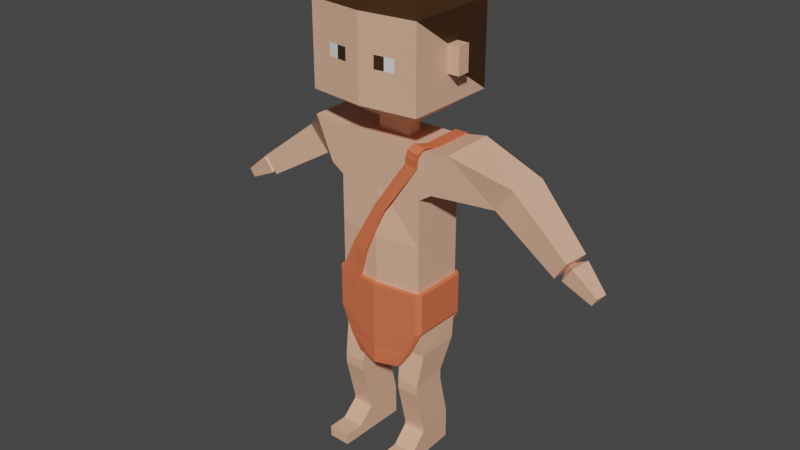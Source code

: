 # Source: ancient_unarmed_backup.blend  (saved by Blender 2.82.7; exported with 4.5.12 LTS)
import bpy
from mathutils import Matrix  # noqa: F401  (used for matrix-valued properties, if any)

bpy.ops.wm.read_factory_settings(use_empty=True)
scene = bpy.context.scene
scene.name = 'Scene'

# ---- materials (node trees are filled in below, after node groups)
mat_skin = bpy.data.materials.new('Skin')
mat_skin.use_transparent_shadow = False
mat_trousers = bpy.data.materials.new('Trousers')
mat_trousers.use_transparent_shadow = False
mat_white = bpy.data.materials.new('White')
mat_white.use_transparent_shadow = False
mat_hair = bpy.data.materials.new('Hair')
mat_hair.use_transparent_shadow = False
mat_shirt = bpy.data.materials.new('Shirt')
mat_shirt.use_transparent_shadow = False
mat_shirt.diffuse_color = (0.3023, 0.3613, 0.3301, 1.0)
mat_leather = bpy.data.materials.new('Leather')
mat_leather.use_transparent_shadow = False

# ---- material node trees
mat_skin.use_nodes = True; mat_skin.node_tree.nodes.clear()
_N = mat_skin.node_tree.nodes; _L = mat_skin.node_tree.links
n0 = _N.new('ShaderNodeOutputMaterial'); n0.name = 'Material Output'; n0.location = (300, 300)
n1 = _N.new('ShaderNodeBsdfPrincipled'); n1.name = 'Principled BSDF'; n1.location = (10, 300)
n1.distribution = 'GGX'
n1.subsurface_method = 'BURLEY'
n1.inputs[0].default_value = (0.8, 0.4468, 0.2968, 1.0)
n1.inputs[3].default_value = 1.45
n1.inputs[27].default_value = (0.0, 0.0, 0.0, 1.0)
n1.inputs[28].default_value = 1.0
_L.new(n1.outputs[0], n0.inputs[0])
n0.is_active_output = True
mat_trousers.use_nodes = True; mat_trousers.node_tree.nodes.clear()
_N = mat_trousers.node_tree.nodes; _L = mat_trousers.node_tree.links
n0 = _N.new('ShaderNodeOutputMaterial'); n0.name = 'Material Output'; n0.location = (300, 300)
n1 = _N.new('ShaderNodeBsdfPrincipled'); n1.name = 'Principled BSDF'; n1.location = (10, 300)
n1.distribution = 'GGX'
n1.subsurface_method = 'BURLEY'
n1.inputs[0].default_value = (0.002191, 0.002928, 0.06372, 1.0)
n1.inputs[3].default_value = 1.45
n1.inputs[27].default_value = (0.0, 0.0, 0.0, 1.0)
n1.inputs[28].default_value = 1.0
_L.new(n1.outputs[0], n0.inputs[0])
n0.is_active_output = True
mat_white.use_nodes = True; mat_white.node_tree.nodes.clear()
_N = mat_white.node_tree.nodes; _L = mat_white.node_tree.links
n0 = _N.new('ShaderNodeOutputMaterial'); n0.name = 'Material Output'; n0.location = (300, 300)
n1 = _N.new('ShaderNodeBsdfPrincipled'); n1.name = 'Principled BSDF'; n1.location = (10, 300)
n1.distribution = 'GGX'
n1.subsurface_method = 'BURLEY'
n1.inputs[3].default_value = 1.45
n1.inputs[27].default_value = (0.0, 0.0, 0.0, 1.0)
n1.inputs[28].default_value = 1.0
_L.new(n1.outputs[0], n0.inputs[0])
n0.is_active_output = True
mat_hair.use_nodes = True; mat_hair.node_tree.nodes.clear()
_N = mat_hair.node_tree.nodes; _L = mat_hair.node_tree.links
n0 = _N.new('ShaderNodeOutputMaterial'); n0.name = 'Material Output'; n0.location = (300, 300)
n1 = _N.new('ShaderNodeBsdfPrincipled'); n1.name = 'Principled BSDF'; n1.location = (10, 300)
n1.distribution = 'GGX'
n1.subsurface_method = 'BURLEY'
n1.inputs[0].default_value = (0.04445, 0.01834, 0.003701, 1.0)
n1.inputs[3].default_value = 1.45
n1.inputs[27].default_value = (0.0, 0.0, 0.0, 1.0)
n1.inputs[28].default_value = 1.0
_L.new(n1.outputs[0], n0.inputs[0])
n0.is_active_output = True
mat_shirt.use_nodes = True; mat_shirt.node_tree.nodes.clear()
_N = mat_shirt.node_tree.nodes; _L = mat_shirt.node_tree.links
n0 = _N.new('ShaderNodeOutputMaterial'); n0.name = 'Material Output'; n0.location = (300, 300)
n1 = _N.new('ShaderNodeBsdfPrincipled'); n1.name = 'Principled BSDF'; n1.location = (10, 300)
n1.distribution = 'GGX'
n1.subsurface_method = 'BURLEY'
n1.inputs[0].default_value = (0.004706, 0.05221, 0.002751, 1.0)
n1.inputs[3].default_value = 1.45
n1.inputs[27].default_value = (0.0, 0.0, 0.0, 1.0)
n1.inputs[28].default_value = 1.0
_L.new(n1.outputs[0], n0.inputs[0])
n0.is_active_output = True
mat_leather.use_nodes = True; mat_leather.node_tree.nodes.clear()
_N = mat_leather.node_tree.nodes; _L = mat_leather.node_tree.links
n0 = _N.new('ShaderNodeOutputMaterial'); n0.name = 'Material Output'; n0.location = (300, 300)
n1 = _N.new('ShaderNodeBsdfPrincipled'); n1.name = 'Principled BSDF'; n1.location = (10, 300)
n1.distribution = 'GGX'
n1.subsurface_method = 'BURLEY'
n1.inputs[0].default_value = (0.8, 0.167, 0.07016, 1.0)
n1.inputs[3].default_value = 1.45
n1.inputs[27].default_value = (0.0, 0.0, 0.0, 1.0)
n1.inputs[28].default_value = 1.0
_L.new(n1.outputs[0], n0.inputs[0])
n0.is_active_output = True

# ---- world
world_world = bpy.data.worlds.new('World'); scene.world = world_world
world_world.use_nodes = True; world_world.node_tree.nodes.clear()
_N = world_world.node_tree.nodes; _L = world_world.node_tree.links
n0 = _N.new('ShaderNodeOutputWorld'); n0.name = 'World Output'; n0.location = (300, 300)
n1 = _N.new('ShaderNodeBackground'); n1.name = 'Background'; n1.location = (10, 300)
n1.inputs[0].default_value = (0.05088, 0.05088, 0.05088, 1.0)
_L.new(n1.outputs[0], n0.inputs[0])
n0.is_active_output = True
world_world.color = (0.05088, 0.05088, 0.05088)
world_world.use_sun_shadow = False
world_world.sun_shadow_jitter_overblur = 0.0

# ---- meshes
me_cube_001 = bpy.data.meshes.new('Cube.001')
me_cube_001.from_pydata([(0.6286, -0.2678, 5.879), (0.6286, 0.2678, 5.879), (1.62, 1.0, 2.482), (1.62, -1.0, 2.482), (1.62, 1.0, 4.2), (1.62, -1.0, 4.2), (0.4492, 1.0, -1.292), (1.683, 0.8362, -1.759), (0.689, 0.8113, -1.759), (0.7303, -0.8362, -1.777), (1.598, 0.3227, -2.926), (0.7769, 0.2995, -2.924), (0.8153, -1.061, -2.937), (1.636, -1.037, -2.939), (1.596, 0.3262, -3.303), (0.7756, 0.303, -3.3), (0.814, -1.057, -3.313), (1.635, -1.034, -3.315), (1.592, 0.7208, -4.931), (0.7709, 0.6976, -4.928), (0.8093, -0.6625, -4.941), (1.63, -0.6393, -4.943), (1.591, 0.7223, -5.092), (0.7704, 0.6991, -5.089), (0.8088, -0.661, -5.102), (1.63, -0.6378, -5.105), (1.588, 0.7308, -6.058), (0.7673, 0.7076, -6.055), (0.8057, -0.6525, -6.068), (1.626, -0.6293, -6.071), (1.646, -1.228, -5.669), (0.8255, -1.251, -5.666), (1.643, -1.219, -6.076), (0.8224, -1.243, -6.074), (1.665, -1.953, -5.675), (0.8445, -1.976, -5.672), (1.662, -1.944, -6.082), (0.8415, -1.968, -6.08), (2.739, 0.9876, 6.084), (2.096, 1.012, 4.533), (2.09, -0.9876, 4.504), (2.733, -1.012, 6.055), (4.48, 1.659, 4.867), (4.301, 0.293, 4.88), (3.793, 1.74, 3.941), (3.613, 0.3747, 3.954), (6.601, 1.032, 3.161), (6.486, 0.09333, 3.151), (6.172, 1.091, 2.496), (6.057, 0.153, 2.486), (6.406, 0.7168, 2.919), (6.374, 0.4511, 2.916), (6.285, 0.7337, 2.731), (6.252, 0.468, 2.728), (6.758, 0.9364, 3.024), (6.663, 0.1518, 3.016), (6.4, 0.9863, 2.468), (6.304, 0.2017, 2.46), (7.616, 0.6566, 2.264), (7.564, 0.2331, 2.259), (7.422, 0.6835, 1.964), (7.371, 0.2601, 1.959), (1.62, 1.0, 5.879), (1.62, -1.0, 5.879), (0.6286, 0.2678, 6.326), (0.6286, -0.2678, 6.326), (1.194, 0.8147, 6.685), (1.194, -0.8147, 6.685), (1.194, 0.8147, 10.9), (1.194, -0.8147, 10.9), (2.066, -0.2409, 8.324), (2.066, -0.2409, 9.257), (2.066, 0.2409, 9.257), (2.066, 0.2409, 8.324), (1.292, -1.802, 8.562), (1.292, -1.802, 9.02), (2.066, 1.73, 10.28), (2.066, 1.73, 7.3), (2.497, -0.2409, 8.324), (2.497, -0.2409, 9.257), (2.497, 0.2409, 9.257), (2.497, 0.2409, 8.324), (2.066, -1.73, 7.3), (2.066, -1.73, 10.28), (0.5616, -1.896, 9.02), (0.5616, -1.896, 8.562), (0.9268, -1.849, 8.562), (0.9268, -1.849, 9.02), (0.4492, -1.0, -1.292), (1.725, -0.8113, -1.777), (1.62, -1.0, 0.7389), (1.62, 1.0, 0.7389), (1.62, 1.0, -0.7649), (1.62, -1.0, -0.7649), (1.614, 1.163, 0.7389), (1.614, 1.163, -0.7826), (1.784, 1.0, -0.7649), (1.784, 1.0, 0.7389), (1.784, -1.0, 0.7389), (1.784, -1.0, -0.7649), (1.642, -1.162, -0.7826), (1.31, -1.0, -1.715), (1.255, -1.162, -1.715), (0.8749, -1.166, -2.338), (1.246, 1.0, -1.715), (1.244, 1.163, -1.715), (0.8892, -1.0, -2.376), (1.31, 1.0, -1.715), (0.8743, 1.0, -2.376), (0.8738, 1.163, -2.376), (1.642, -1.162, 0.7389), (-0.6286, -0.2678, 5.879), (-0.6286, 0.2678, 5.879), (-1.62, 1.0, 2.482), (-1.62, -1.0, 2.482), (-1.62, 1.0, 4.2), (-1.62, -1.0, 4.2), (-1.62, 1.0, -0.7649), (0.0, 0.2678, 5.879), (0.0, -0.2678, 5.879), (0.0, -1.218, 2.482), (0.0, 0.941, 2.482), (0.0, -1.0, 4.2), (0.0, 1.0, 4.2), (-1.683, 0.8362, -1.759), (-0.689, 0.8113, -1.759), (-0.7303, -0.8362, -1.777), (-1.598, 0.3227, -2.926), (-0.7769, 0.2995, -2.924), (-0.8153, -1.061, -2.937), (-1.636, -1.037, -2.939), (-1.596, 0.3262, -3.303), (-0.7756, 0.303, -3.3), (-0.814, -1.057, -3.313), (-1.635, -1.034, -3.315), (-1.592, 0.7208, -4.931), (-0.7709, 0.6976, -4.928), (-0.8093, -0.6625, -4.941), (-1.63, -0.6393, -4.943), (-1.591, 0.7223, -5.092), (-0.7704, 0.6991, -5.089), (-0.8088, -0.661, -5.102), (-1.63, -0.6378, -5.105), (-1.588, 0.7308, -6.058), (-0.7673, 0.7076, -6.055), (-0.8057, -0.6525, -6.068), (-1.626, -0.6293, -6.071), (-1.646, -1.228, -5.669), (-0.8255, -1.251, -5.666), (-1.643, -1.219, -6.076), (-0.8224, -1.243, -6.074), (-1.665, -1.953, -5.675), (-0.8445, -1.976, -5.672), (-1.662, -1.944, -6.082), (-0.8415, -1.968, -6.08), (-2.739, 0.9876, 6.084), (-2.096, 1.012, 4.533), (-2.09, -0.9876, 4.504), (-2.733, -1.012, 6.055), (-4.48, 1.659, 4.867), (-4.301, 0.293, 4.88), (-3.793, 1.74, 3.941), (-3.613, 0.3747, 3.954), (-6.601, 1.032, 3.161), (-6.486, 0.09333, 3.151), (-6.172, 1.091, 2.496), (-6.057, 0.153, 2.486), (-6.406, 0.7168, 2.919), (-6.374, 0.4511, 2.916), (-6.285, 0.7337, 2.731), (-6.252, 0.468, 2.728), (-6.758, 0.9364, 3.024), (-6.663, 0.1518, 3.016), (-6.4, 0.9863, 2.468), (-6.304, 0.2017, 2.46), (-7.616, 0.6566, 2.264), (-7.564, 0.2331, 2.259), (-7.422, 0.6835, 1.964), (-7.371, 0.2601, 1.959), (0.0, 1.0, 5.879), (-1.62, 1.0, 5.879), (-1.62, -1.0, 5.879), (0.0, -1.0, 5.879), (0.0, 0.2678, 6.326), (0.0, -0.2678, 6.326), (-0.6286, 0.2678, 6.326), (-0.6286, -0.2678, 6.326), (0.0, 0.8147, 6.685), (0.0, -0.8147, 6.685), (-1.194, 0.8147, 6.685), (-1.194, -0.8147, 6.685), (0.0, 0.8147, 10.9), (0.0, -0.8147, 10.9), (-1.194, 0.8147, 10.9), (-1.194, -0.8147, 10.9), (-2.066, -0.2409, 8.324), (-2.066, -0.2409, 9.257), (0.0, -1.968, 10.28), (0.0, -1.968, 7.3), (0.0, 1.999, 7.3), (0.0, 1.999, 10.28), (-2.066, 0.2409, 9.257), (-2.066, 0.2409, 8.324), (-1.292, -1.802, 8.562), (-1.292, -1.802, 9.02), (-2.066, 1.73, 10.28), (-2.066, 1.73, 7.3), (-2.497, -0.2409, 8.324), (-2.497, -0.2409, 9.257), (-2.497, 0.2409, 9.257), (-2.497, 0.2409, 8.324), (-2.066, -1.73, 7.3), (-2.066, -1.73, 10.28), (-0.5616, -1.896, 9.02), (-0.5616, -1.896, 8.562), (-0.9268, -1.849, 8.562), (-0.9268, -1.849, 9.02), (-0.4492, 1.0, -1.292), (-1.62, -1.0, -0.7826), (0.0, 0.941, -0.7826), (0.0, 1.0, -1.292), (0.0, -1.218, 0.7389), (-1.725, -0.8113, -1.777), (-0.4492, -1.0, -1.292), (0.0, -1.0, -1.292), (0.0, 0.941, 0.7389), (0.0, -1.218, -0.7826), (-1.62, 1.0, 0.7389), (-1.62, -1.0, 0.7389), (0.0, 1.104, -0.7826), (0.0, 1.104, 0.7389), (-1.614, 1.163, 0.7389), (-1.614, 1.163, -0.7826), (-1.784, 1.0, -0.7649), (-1.784, 1.0, 0.7389), (-1.784, -1.0, 0.7389), (-1.784, -1.0, -0.7649), (-1.642, -1.162, -0.7826), (0.0, -1.38, -0.7826), (-1.31, -1.0, -1.715), (-1.255, -1.162, -1.715), (0.0, 0.941, -1.715), (-0.8749, -1.166, -2.338), (-1.246, 1.0, -1.715), (-1.244, 1.163, -1.715), (-0.8747, -1.004, -2.337), (0.0, -1.218, -1.715), (0.0, 1.104, -1.715), (0.0, -1.38, -1.715), (-1.31, 1.0, -1.715), (-0.8892, 1.0, -2.376), (-0.8738, 1.163, -2.376), (0.0, 1.104, -2.376), (0.0, 0.941, -2.376), (0.0, -1.376, -2.409), (0.0, -1.214, -2.413), (0.0, -1.38, 0.7389), (-1.642, -1.162, 0.7389), (-0.7828, -1.293, 0.2154), (-0.7296, -1.3, 0.7211), (-0.769, -1.189, 0.2155), (-0.7157, -1.196, 0.7212), (-1.582, -1.186, 0.3011), (-1.529, -1.193, 0.8067), (-1.568, -1.082, 0.3012), (-1.515, -1.09, 0.8068), (-0.3851, -1.334, 1.831), (-0.3677, -1.253, 1.834), (-0.9787, -1.141, 1.965), (-0.9935, -1.22, 1.966), (0.3327, -1.246, 3.478), (0.3453, -1.187, 3.48), (-0.1013, -1.095, 3.581), (-0.114, -1.154, 3.578), (1.561, -1.076, 5.276), (1.566, -1.022, 5.301), (1.108, -1.02, 5.39), (1.102, -1.074, 5.365), (1.624, -1.125, 5.578), (1.63, -1.07, 5.603), (1.171, -1.068, 5.692), (1.166, -1.123, 5.667), (1.693, -1.152, 5.828), (1.695, -1.093, 5.815), (1.234, -1.062, 5.883), (1.232, -1.121, 5.897), (1.765, -1.059, 5.976), (1.766, -1.029, 5.924), (1.303, -0.9718, 5.951), (1.302, -1.002, 6.003), (1.781, -0.954, 6.037), (1.782, -0.9238, 5.985), (1.319, -0.8666, 6.012), (1.319, -0.8968, 6.064), (1.851, -0.7367, 6.023), (1.848, -0.7034, 5.973), (1.383, -0.7452, 5.978), (1.386, -0.7785, 6.028), (1.945, -0.4891, 5.983), (1.947, -0.4937, 5.923), (1.48, -0.4777, 5.908), (1.478, -0.4731, 5.968), (1.939, 0.897, 6.002), (1.943, 0.8911, 5.942), (1.478, 0.8847, 5.905), (1.473, 0.8906, 5.965), (1.941, 1.061, 5.96), (1.941, 1.024, 5.912), (1.474, 1.021, 5.917), (1.474, 1.057, 5.965), (1.964, 1.141, 5.694), (1.967, 1.083, 5.708), (1.519, 1.087, 5.837), (1.515, 1.145, 5.823), (1.593, 1.035, 5.015), (1.596, 0.9811, 5.028), (1.181, 0.9847, 5.147), (1.178, 1.039, 5.134), (0.8284, 1.071, 3.665), (0.8309, 1.029, 3.675), (0.5081, 1.031, 3.768), (0.5056, 1.074, 3.758), (-0.1406, 1.015, 1.157), (-0.1459, 0.9601, 1.178), (-0.6494, 0.9681, 1.323), (-0.6455, 1.028, 1.304), (-0.351, 1.078, 0.8467), (-0.3479, 1.011, 0.8562), (-0.8513, 1.009, 1.008), (-0.8544, 1.076, 0.9984), (-0.4912, 1.073, 0.6952), (-0.4981, 1.013, 0.7042), (-1.093, 0.9968, 0.6943), (-1.089, 1.048, 0.6865)], [], [(123, 179, 62, 4), (62, 63, 41, 38), (220, 6, 88, 224), (91, 2, 3, 90), (225, 121, 2, 91), (2, 4, 5, 3), (121, 123, 4, 2), (93, 88, 9, 89), (90, 3, 120, 221), (3, 5, 122, 120), (5, 63, 182, 122), (119, 0, 65, 184), (7, 89, 13, 10), (88, 6, 8, 9), (6, 92, 7, 8), (13, 12, 16, 17), (9, 8, 11, 12), (89, 9, 12, 13), (8, 7, 10, 11), (14, 17, 21, 18), (11, 10, 14, 15), (10, 13, 17, 14), (12, 11, 15, 16), (20, 19, 23, 24), (16, 15, 19, 20), (17, 16, 20, 21), (15, 14, 18, 19), (25, 24, 31, 30), (21, 20, 24, 25), (19, 18, 22, 23), (18, 21, 25, 22), (27, 26, 29, 28), (23, 22, 26, 27), (22, 25, 29, 26), (24, 23, 27, 28), (31, 33, 37, 35), (29, 25, 30, 32), (24, 28, 33, 31), (28, 29, 32, 33), (34, 35, 37, 36), (30, 31, 35, 34), (32, 30, 34, 36), (33, 32, 36, 37), (5, 4, 39, 40), (4, 62, 38, 39), (63, 5, 40, 41), (40, 39, 44, 45), (43, 45, 49, 47), (39, 38, 42, 44), (41, 40, 45, 43), (38, 41, 43, 42), (46, 47, 51, 50), (42, 43, 47, 46), (45, 44, 48, 49), (44, 42, 46, 48), (53, 52, 56, 57), (49, 48, 52, 53), (48, 46, 50, 52), (47, 49, 53, 51), (55, 57, 61, 59), (52, 50, 54, 56), (51, 53, 57, 55), (50, 51, 55, 54), (60, 58, 59, 61), (54, 55, 59, 58), (57, 56, 60, 61), (56, 54, 58, 60), (118, 1, 62, 179), (1, 0, 63, 62), (0, 119, 182, 63), (65, 64, 66, 67), (1, 118, 183, 64), (0, 1, 64, 65), (197, 83, 69, 192), (184, 65, 67, 188), (64, 183, 187, 66), (68, 191, 192, 69), (76, 200, 191, 68), (83, 76, 68, 69), (67, 66, 77, 82), (70, 73, 81, 78), (66, 187, 199, 77), (77, 199, 200, 76), (188, 67, 82, 198), (86, 74, 75, 87), (70, 71, 83, 82), (72, 73, 77, 76), (73, 70, 82, 77), (71, 72, 76, 83), (78, 81, 80, 79), (71, 70, 78, 79), (72, 71, 79, 80), (73, 72, 80, 81), (75, 74, 82, 83), (85, 84, 197, 198), (74, 86, 85, 198, 82), (84, 87, 75, 83, 197), (85, 86, 87, 84), (94, 91, 97), (100, 238, 248, 102), (99, 98, 110, 100), (220, 219, 92, 6), (90, 110, 98), (88, 93, 226, 224), (92, 93, 89, 7), (229, 230, 94, 95), (91, 94, 230, 225), (95, 96, 107, 105), (96, 97, 98, 99), (90, 98, 97, 91), (92, 96, 99, 93), (100, 110, 256, 238), (229, 95, 105, 247), (97, 96, 95, 94), (247, 105, 109, 252), (104, 241, 253, 108), (102, 248, 254, 103), (105, 107, 108, 109), (96, 92, 104, 107), (92, 219, 241, 104), (254, 255, 106, 103), (226, 93, 101, 246), (106, 101, 102, 103), (253, 252, 109, 108), (107, 104, 108), (246, 101, 106, 255), (99, 101, 93), (221, 256, 110, 90), (123, 115, 180, 179), (180, 155, 158, 181), (220, 224, 223, 217), (227, 228, 114, 113), (225, 227, 113, 121), (113, 114, 116, 115), (121, 113, 115, 123), (218, 222, 126, 223), (228, 221, 120, 114), (114, 120, 122, 116), (116, 122, 182, 181), (119, 184, 186, 111), (124, 127, 130, 222), (223, 126, 125, 217), (217, 125, 124, 117), (130, 134, 133, 129), (126, 129, 128, 125), (222, 130, 129, 126), (125, 128, 127, 124), (131, 135, 138, 134), (128, 132, 131, 127), (127, 131, 134, 130), (129, 133, 132, 128), (137, 141, 140, 136), (133, 137, 136, 132), (134, 138, 137, 133), (132, 136, 135, 131), (142, 147, 148, 141), (138, 142, 141, 137), (136, 140, 139, 135), (135, 139, 142, 138), (144, 145, 146, 143), (140, 144, 143, 139), (139, 143, 146, 142), (141, 145, 144, 140), (148, 152, 154, 150), (146, 149, 147, 142), (141, 148, 150, 145), (145, 150, 149, 146), (151, 153, 154, 152), (147, 151, 152, 148), (149, 153, 151, 147), (150, 154, 153, 149), (116, 157, 156, 115), (115, 156, 155, 180), (181, 158, 157, 116), (157, 162, 161, 156), (160, 164, 166, 162), (156, 161, 159, 155), (158, 160, 162, 157), (155, 159, 160, 158), (163, 167, 168, 164), (159, 163, 164, 160), (162, 166, 165, 161), (161, 165, 163, 159), (170, 174, 173, 169), (166, 170, 169, 165), (165, 169, 167, 163), (164, 168, 170, 166), (172, 176, 178, 174), (169, 173, 171, 167), (168, 172, 174, 170), (167, 171, 172, 168), (177, 178, 176, 175), (171, 175, 176, 172), (174, 178, 177, 173), (173, 177, 175, 171), (118, 179, 180, 112), (112, 180, 181, 111), (111, 181, 182, 119), (186, 190, 189, 185), (112, 185, 183, 118), (111, 186, 185, 112), (197, 192, 194, 212), (184, 188, 190, 186), (185, 189, 187, 183), (193, 194, 192, 191), (205, 193, 191, 200), (212, 194, 193, 205), (190, 211, 206, 189), (195, 207, 210, 202), (189, 206, 199, 187), (206, 205, 200, 199), (188, 198, 211, 190), (215, 216, 204, 203), (195, 211, 212, 196), (201, 205, 206, 202), (202, 206, 211, 195), (196, 212, 205, 201), (207, 208, 209, 210), (196, 208, 207, 195), (201, 209, 208, 196), (202, 210, 209, 201), (204, 212, 211, 203), (214, 198, 197, 213), (203, 211, 198, 214, 215), (213, 197, 212, 204, 216), (214, 213, 216, 215), (231, 234, 227), (237, 240, 248, 238), (220, 217, 117, 219), (228, 235, 257), (223, 224, 226, 218), (117, 124, 222, 218), (229, 232, 231, 230), (227, 225, 230, 231), (232, 244, 249, 233), (233, 236, 235, 234), (228, 227, 234, 235), (117, 218, 236, 233), (237, 238, 256, 257), (229, 247, 244, 232), (234, 231, 232, 233), (247, 252, 251, 244), (243, 250, 253, 241), (240, 242, 254, 248), (244, 251, 250, 249), (233, 249, 243, 117), (236, 218, 239), (117, 243, 241, 219), (226, 246, 239, 218), (102, 101, 99, 100), (253, 250, 251, 252), (249, 250, 243), (246, 255, 245, 239), (254, 242, 245, 255), (221, 228, 257, 256), (236, 237, 257, 235), (237, 236, 239, 240), (245, 242, 240, 239), (258, 260, 261, 259), (260, 261, 265, 264), (264, 262, 263, 265), (262, 258, 259, 263), (260, 264, 262, 258), (261, 267, 266, 259), (268, 267, 271, 272), (259, 266, 269, 263), (265, 261, 267, 268), (263, 269, 268, 265), (273, 277, 276, 272), (269, 273, 272, 268), (267, 271, 270, 266), (266, 270, 273, 269), (274, 278, 281, 277), (271, 275, 274, 270), (270, 274, 277, 273), (272, 271, 275, 276), (281, 285, 284, 280), (276, 275, 279, 280), (277, 281, 280, 276), (275, 279, 278, 274), (285, 289, 288, 284), (279, 283, 282, 278), (278, 282, 285, 281), (280, 279, 283, 284), (286, 290, 293, 289), (283, 287, 286, 282), (282, 286, 289, 285), (284, 283, 287, 288), (291, 295, 294, 290), (288, 287, 291, 292), (289, 293, 292, 288), (287, 291, 290, 286), (294, 298, 301, 297), (290, 294, 297, 293), (292, 291, 295, 296), (293, 292, 296, 297), (301, 305, 304, 300), (296, 295, 299, 300), (297, 301, 300, 296), (295, 299, 298, 294), (305, 309, 308, 304), (299, 303, 302, 298), (298, 302, 305, 301), (300, 299, 303, 304), (307, 311, 310, 306), (303, 307, 306, 302), (302, 306, 309, 305), (304, 303, 307, 308), (313, 317, 316, 312), (306, 310, 313, 309), (308, 307, 311, 312), (309, 313, 312, 308), (314, 318, 321, 317), (311, 315, 314, 310), (310, 314, 317, 313), (312, 311, 315, 316), (320, 319, 323, 324), (316, 315, 319, 320), (317, 321, 320, 316), (315, 319, 318, 314), (325, 329, 328, 324), (321, 325, 324, 320), (319, 323, 322, 318), (318, 322, 325, 321), (326, 330, 333, 329), (323, 327, 326, 322), (322, 326, 329, 325), (324, 323, 327, 328), (332, 331, 330, 333), (328, 327, 331, 332), (329, 333, 332, 328), (327, 331, 330, 326)])
me_cube_001.polygons.foreach_set('material_index', [0, 0, 0, 0, 0, 0, 0, 0, 0, 0, 0, 0, 0, 0, 0, 0, 0, 0, 0, 0, 0, 0, 0, 0, 0, 0, 0, 0, 0, 0, 0, 0, 0, 0, 0, 0, 0, 0, 0, 0, 0, 0, 0, 0, 0, 0, 0, 0, 0, 0, 0, 0, 0, 0, 0, 0, 0, 0, 0, 0, 0, 0, 0, 0, 0, 0, 0, 0, 0, 0, 0, 0, 0, 3, 0, 0, 3, 3, 3, 0, 0, 0, 3, 0, 2, 0, 3, 0, 3, 0, 0, 0, 0, 0, 0, 0, 0, 3, 5, 5, 5, 0, 5, 5, 0, 5, 5, 5, 5, 5, 5, 5, 5, 5, 5, 5, 5, 5, 5, 5, 5, 5, 5, 5, 5, 5, 5, 5, 0, 0, 0, 0, 0, 0, 0, 0, 0, 0, 0, 0, 0, 0, 0, 0, 0, 0, 0, 0, 0, 0, 0, 0, 0, 0, 0, 0, 0, 0, 0, 0, 0, 0, 0, 0, 0, 0, 0, 0, 0, 0, 0, 0, 0, 0, 0, 0, 0, 0, 0, 0, 0, 0, 0, 0, 0, 0, 0, 0, 0, 0, 0, 0, 0, 0, 0, 0, 0, 0, 0, 0, 0, 3, 0, 0, 3, 3, 3, 0, 0, 0, 3, 0, 2, 0, 3, 0, 3, 0, 0, 0, 0, 0, 0, 0, 0, 3, 5, 5, 0, 5, 5, 0, 5, 5, 5, 5, 5, 5, 5, 5, 5, 5, 5, 5, 5, 5, 5, 5, 5, 5, 5, 5, 5, 5, 5, 5, 5, 5, 5, 5, 5, 5, 5, 5, 5, 5, 5, 5, 5, 5, 5, 5, 5, 5, 5, 5, 5, 5, 5, 5, 5, 5, 5, 5, 5, 5, 5, 5, 5, 5, 5, 5, 5, 5, 5, 5, 5, 5, 5, 5, 5, 5, 5, 5, 5, 5, 5, 5, 5, 5, 5, 5, 5, 5, 5, 5, 5, 5, 5, 5, 5, 5, 5, 5, 5, 5, 5, 5, 5, 5, 5, 5])
_uv = me_cube_001.uv_layers.new(name='UVMap')
_uv.uv.foreach_set('vector', [0.564, 0.375, 0.625, 0.375, 0.625, 0.5, 0.564, 0.5, 0.625, 0.5, 0.625, 0.75, 0.625, 0.75, 0.625, 0.5, 0.25, 0.5, 0.375, 0.5, 0.375, 0.75, 0.25, 0.75, 0.4382, 0.5, 0.5016, 0.5, 0.5016, 0.75, 0.4382, 0.75, 0.4382, 0.375, 0.5016, 0.375, 0.5016, 0.5, 0.4382, 0.5, 0.5016, 0.5, 0.564, 0.5, 0.564, 0.75, 0.5016, 0.75, 0.5016, 0.375, 0.564, 0.375, 0.564, 0.5, 0.5016, 0.5, 0.3829, 0.75, 0.375, 0.75, 0.375, 0.75, 0.3829, 0.75, 0.4382, 0.75, 0.5016, 0.75, 0.5016, 0.875, 0.4382, 0.875, 0.5016, 0.75, 0.564, 0.75, 0.564, 0.875, 0.5016, 0.875, 0.564, 0.75, 0.625, 0.75, 0.625, 0.875, 0.564, 0.875, 0.75, 0.6608, 0.6801, 0.6608, 0.6801, 0.6608, 0.75, 0.6608, 0.3829, 0.5, 0.3829, 0.75, 0.3829, 0.75, 0.3829, 0.5, 0.375, 0.75, 0.375, 0.5, 0.375, 0.5, 0.375, 0.75, 0.375, 0.5, 0.3829, 0.5, 0.3829, 0.5, 0.375, 0.5, 0.3829, 0.75, 0.375, 0.75, 0.375, 0.75, 0.3829, 0.75, 0.375, 0.75, 0.375, 0.5, 0.375, 0.5, 0.375, 0.75, 0.3829, 0.75, 0.375, 0.75, 0.375, 0.75, 0.3829, 0.75, 0.375, 0.5, 0.3829, 0.5, 0.3829, 0.5, 0.375, 0.5, 0.3829, 0.5, 0.3829, 0.75, 0.3829, 0.75, 0.3829, 0.5, 0.375, 0.5, 0.3829, 0.5, 0.3829, 0.5, 0.375, 0.5, 0.3829, 0.5, 0.3829, 0.75, 0.3829, 0.75, 0.3829, 0.5, 0.375, 0.75, 0.375, 0.5, 0.375, 0.5, 0.375, 0.75, 0.375, 0.75, 0.375, 0.5, 0.375, 0.5, 0.375, 0.75, 0.375, 0.75, 0.375, 0.5, 0.375, 0.5, 0.375, 0.75, 0.3829, 0.75, 0.375, 0.75, 0.375, 0.75, 0.3829, 0.75, 0.375, 0.5, 0.3829, 0.5, 0.3829, 0.5, 0.375, 0.5, 0.3829, 0.75, 0.375, 0.75, 0.375, 0.75, 0.3829, 0.75, 0.3829, 0.75, 0.375, 0.75, 0.375, 0.75, 0.3829, 0.75, 0.375, 0.5, 0.3829, 0.5, 0.3829, 0.5, 0.375, 0.5, 0.3829, 0.5, 0.3829, 0.75, 0.3829, 0.75, 0.3829, 0.5, 0.375, 0.5, 0.3829, 0.5, 0.3829, 0.75, 0.375, 0.75, 0.375, 0.5, 0.3829, 0.5, 0.3829, 0.5, 0.375, 0.5, 0.3829, 0.5, 0.3829, 0.75, 0.3829, 0.75, 0.3829, 0.5, 0.375, 0.75, 0.375, 0.5, 0.375, 0.5, 0.375, 0.75, 0.375, 0.75, 0.375, 0.75, 0.375, 0.75, 0.375, 0.75, 0.3829, 0.75, 0.3829, 0.75, 0.3829, 0.75, 0.3829, 0.75, 0.375, 0.75, 0.375, 0.75, 0.375, 0.75, 0.375, 0.75, 0.375, 0.75, 0.3829, 0.75, 0.3829, 0.75, 0.375, 0.75, 0.3829, 0.75, 0.375, 0.75, 0.375, 0.75, 0.3829, 0.75, 0.3829, 0.75, 0.375, 0.75, 0.375, 0.75, 0.3829, 0.75, 0.3829, 0.75, 0.3829, 0.75, 0.3829, 0.75, 0.3829, 0.75, 0.375, 0.75, 0.3829, 0.75, 0.3829, 0.75, 0.375, 0.75, 0.564, 0.75, 0.564, 0.5, 0.564, 0.5, 0.564, 0.75, 0.564, 0.5, 0.625, 0.5, 0.625, 0.5, 0.564, 0.5, 0.625, 0.75, 0.564, 0.75, 0.564, 0.75, 0.625, 0.75, 0.564, 0.75, 0.564, 0.5, 0.564, 0.5, 0.564, 0.75, 0.625, 0.75, 0.564, 0.75, 0.564, 0.75, 0.625, 0.75, 0.564, 0.5, 0.625, 0.5, 0.625, 0.5, 0.564, 0.5, 0.625, 0.75, 0.564, 0.75, 0.564, 0.75, 0.625, 0.75, 0.625, 0.5, 0.625, 0.75, 0.625, 0.75, 0.625, 0.5, 0.625, 0.5, 0.625, 0.75, 0.625, 0.75, 0.625, 0.5, 0.625, 0.5, 0.625, 0.75, 0.625, 0.75, 0.625, 0.5, 0.564, 0.75, 0.564, 0.5, 0.564, 0.5, 0.564, 0.75, 0.564, 0.5, 0.625, 0.5, 0.625, 0.5, 0.564, 0.5, 0.564, 0.75, 0.564, 0.5, 0.564, 0.5, 0.564, 0.75, 0.564, 0.75, 0.564, 0.5, 0.564, 0.5, 0.564, 0.75, 0.564, 0.5, 0.625, 0.5, 0.625, 0.5, 0.564, 0.5, 0.625, 0.75, 0.564, 0.75, 0.564, 0.75, 0.625, 0.75, 0.625, 0.75, 0.564, 0.75, 0.564, 0.75, 0.625, 0.75, 0.564, 0.5, 0.625, 0.5, 0.625, 0.5, 0.564, 0.5, 0.625, 0.75, 0.564, 0.75, 0.564, 0.75, 0.625, 0.75, 0.625, 0.5, 0.625, 0.75, 0.625, 0.75, 0.625, 0.5, 0.564, 0.5, 0.625, 0.5, 0.625, 0.75, 0.564, 0.75, 0.625, 0.5, 0.625, 0.75, 0.625, 0.75, 0.625, 0.5, 0.564, 0.75, 0.564, 0.5, 0.564, 0.5, 0.564, 0.75, 0.564, 0.5, 0.625, 0.5, 0.625, 0.5, 0.564, 0.5, 0.75, 0.5892, 0.6801, 0.5892, 0.625, 0.5, 0.75, 0.5, 0.6801, 0.5892, 0.6801, 0.6608, 0.625, 0.75, 0.625, 0.5, 0.6801, 0.6608, 0.75, 0.6608, 0.75, 0.75, 0.625, 0.75, 0.6801, 0.6608, 0.6801, 0.5892, 0.6801, 0.5892, 0.6801, 0.6608, 0.6801, 0.5892, 0.75, 0.5892, 0.75, 0.5892, 0.6801, 0.5892, 0.6801, 0.6608, 0.6801, 0.5892, 0.6801, 0.5892, 0.6801, 0.6608, 0.75, 0.6608, 0.6801, 0.6608, 0.6801, 0.6608, 0.75, 0.6608, 0.75, 0.6608, 0.6801, 0.6608, 0.6801, 0.6608, 0.75, 0.6608, 0.6801, 0.5892, 0.75, 0.5892, 0.75, 0.5892, 0.6801, 0.5892, 0.6801, 0.5892, 0.75, 0.5892, 0.75, 0.6608, 0.6801, 0.6608, 0.6801, 0.5892, 0.75, 0.5892, 0.75, 0.5892, 0.6801, 0.5892, 0.6801, 0.6608, 0.6801, 0.5892, 0.6801, 0.5892, 0.6801, 0.6608, 0.6801, 0.6608, 0.6801, 0.5892, 0.6801, 0.5892, 0.6801, 0.6608, 0.6801, 0.6396, 0.6801, 0.6104, 0.6801, 0.6104, 0.6801, 0.6396, 0.6801, 0.5892, 0.75, 0.5892, 0.75, 0.5892, 0.6801, 0.5892, 0.6801, 0.5892, 0.75, 0.5892, 0.75, 0.5892, 0.6801, 0.5892, 0.75, 0.6608, 0.6801, 0.6608, 0.6801, 0.6608, 0.75, 0.6608, 0.715, 0.6608, 0.7013, 0.6608, 0.7013, 0.6608, 0.715, 0.6608, 0.6801, 0.6396, 0.6801, 0.6396, 0.6801, 0.6608, 0.6801, 0.6608, 0.6801, 0.6104, 0.6801, 0.6104, 0.6801, 0.5892, 0.6801, 0.5892, 0.6801, 0.6104, 0.6801, 0.6396, 0.6801, 0.6608, 0.6801, 0.5892, 0.6801, 0.6396, 0.6801, 0.6104, 0.6801, 0.5892, 0.6801, 0.6608, 0.6801, 0.6396, 0.6801, 0.6104, 0.6801, 0.6104, 0.6801, 0.6396, 0.6801, 0.6396, 0.6801, 0.6396, 0.6801, 0.6396, 0.6801, 0.6396, 0.6801, 0.6104, 0.6801, 0.6396, 0.6801, 0.6396, 0.6801, 0.6104, 0.6801, 0.6104, 0.6801, 0.6104, 0.6801, 0.6104, 0.6801, 0.6104, 0.7013, 0.6608, 0.7013, 0.6608, 0.6801, 0.6608, 0.6801, 0.6608, 0.7287, 0.6608, 0.7287, 0.6608, 0.75, 0.6608, 0.75, 0.6608, 0.7013, 0.6608, 0.715, 0.6608, 0.7287, 0.6608, 0.75, 0.6608, 0.6801, 0.6608, 0.7287, 0.6608, 0.715, 0.6608, 0.7013, 0.6608, 0.6801, 0.6608, 0.75, 0.6608, 0.7287, 0.6608, 0.715, 0.6608, 0.715, 0.6608, 0.7287, 0.6608, 0.0, 0.0, 0.4382, 0.5, 0.4382, 0.5, 0.3829, 0.75, 0.3829, 0.875, 0.3829, 0.875, 0.3829, 0.75, 0.3829, 0.75, 0.0, 0.0, 0.4382, 0.75, 0.3829, 0.75, 0.375, 0.375, 0.3829, 0.375, 0.3829, 0.5, 0.375, 0.5, 0.4382, 0.75, 0.4382, 0.75, 0.0, 0.0, 0.375, 0.75, 0.3829, 0.75, 0.3829, 0.875, 0.375, 0.875, 0.3829, 0.5, 0.3829, 0.75, 0.3829, 0.75, 0.3829, 0.5, 0.3829, 0.375, 0.4382, 0.375, 0.4382, 0.5, 0.3829, 0.5, 0.4382, 0.5, 0.4382, 0.5, 0.4382, 0.375, 0.4382, 0.375, 0.0, 0.0, 0.3829, 0.5, 0.3829, 0.5, 0.0, 0.0, 0.3829, 0.5, 0.4382, 0.5, 0.4382, 0.75, 0.3829, 0.75, 0.4382, 0.75, 0.4382, 0.75, 0.4382, 0.5, 0.4382, 0.5, 0.3829, 0.5, 0.3829, 0.5, 0.3829, 0.75, 0.3829, 0.75, 0.3829, 0.75, 0.4382, 0.75, 0.4382, 0.875, 0.3829, 0.875, 0.3829, 0.375, 0.3829, 0.5, 0.3829, 0.5, 0.3829, 0.375, 0.4382, 0.5, 0.3829, 0.5, 0.0, 0.0, 0.4382, 0.5, 0.3829, 0.375, 0.3829, 0.5, 0.3829, 0.5, 0.3829, 0.375, 0.3829, 0.5, 0.3829, 0.375, 0.3829, 0.375, 0.3829, 0.5, 0.3829, 0.75, 0.3829, 0.875, 0.3829, 0.875, 0.3829, 0.75, 0.0, 0.0, 0.3829, 0.5, 0.3829, 0.5, 0.0, 0.0, 0.0, 0.0, 0.0, 0.0, 0.0, 0.0, 0.0, 0.0, 0.3829, 0.5, 0.3829, 0.375, 0.3829, 0.375, 0.3829, 0.5, 0.3829, 0.875, 0.3829, 0.875, 0.3829, 0.75, 0.3829, 0.75, 0.3829, 0.875, 0.3829, 0.75, 0.3829, 0.75, 0.3829, 0.875, 0.0, 0.0, 0.0, 0.0, 0.3829, 0.75, 0.3829, 0.75, 0.3829, 0.375, 0.3829, 0.375, 0.3829, 0.5, 0.3829, 0.5, 0.0, 0.0, 0.0, 0.0, 0.0, 0.0, 0.3829, 0.875, 0.3829, 0.75, 0.3829, 0.75, 0.3829, 0.875, 0.3829, 0.75, 0.0, 0.0, 0.3829, 0.75, 0.4382, 0.875, 0.4382, 0.875, 0.4382, 0.75, 0.4382, 0.75, 0.564, 0.375, 0.564, 0.5, 0.625, 0.5, 0.625, 0.375, 0.625, 0.5, 0.625, 0.5, 0.625, 0.75, 0.625, 0.75, 0.25, 0.5, 0.25, 0.75, 0.375, 0.75, 0.375, 0.5, 0.4382, 0.5, 0.4382, 0.75, 0.5016, 0.75, 0.5016, 0.5, 0.4382, 0.375, 0.4382, 0.5, 0.5016, 0.5, 0.5016, 0.375, 0.5016, 0.5, 0.5016, 0.75, 0.564, 0.75, 0.564, 0.5, 0.5016, 0.375, 0.5016, 0.5, 0.564, 0.5, 0.564, 0.375, 0.3829, 0.75, 0.3829, 0.75, 0.375, 0.75, 0.375, 0.75, 0.4382, 0.75, 0.4382, 0.875, 0.5016, 0.875, 0.5016, 0.75, 0.5016, 0.75, 0.5016, 0.875, 0.564, 0.875, 0.564, 0.75, 0.564, 0.75, 0.564, 0.875, 0.625, 0.875, 0.625, 0.75, 0.75, 0.6608, 0.75, 0.6608, 0.6801, 0.6608, 0.6801, 0.6608, 0.3829, 0.5, 0.3829, 0.5, 0.3829, 0.75, 0.3829, 0.75, 0.375, 0.75, 0.375, 0.75, 0.375, 0.5, 0.375, 0.5, 0.375, 0.5, 0.375, 0.5, 0.3829, 0.5, 0.3829, 0.5, 0.3829, 0.75, 0.3829, 0.75, 0.375, 0.75, 0.375, 0.75, 0.375, 0.75, 0.375, 0.75, 0.375, 0.5, 0.375, 0.5, 0.3829, 0.75, 0.3829, 0.75, 0.375, 0.75, 0.375, 0.75, 0.375, 0.5, 0.375, 0.5, 0.3829, 0.5, 0.3829, 0.5, 0.3829, 0.5, 0.3829, 0.5, 0.3829, 0.75, 0.3829, 0.75, 0.375, 0.5, 0.375, 0.5, 0.3829, 0.5, 0.3829, 0.5, 0.3829, 0.5, 0.3829, 0.5, 0.3829, 0.75, 0.3829, 0.75, 0.375, 0.75, 0.375, 0.75, 0.375, 0.5, 0.375, 0.5, 0.375, 0.75, 0.375, 0.75, 0.375, 0.5, 0.375, 0.5, 0.375, 0.75, 0.375, 0.75, 0.375, 0.5, 0.375, 0.5, 0.3829, 0.75, 0.3829, 0.75, 0.375, 0.75, 0.375, 0.75, 0.375, 0.5, 0.375, 0.5, 0.3829, 0.5, 0.3829, 0.5, 0.3829, 0.75, 0.3829, 0.75, 0.375, 0.75, 0.375, 0.75, 0.3829, 0.75, 0.3829, 0.75, 0.375, 0.75, 0.375, 0.75, 0.375, 0.5, 0.375, 0.5, 0.3829, 0.5, 0.3829, 0.5, 0.3829, 0.5, 0.3829, 0.5, 0.3829, 0.75, 0.3829, 0.75, 0.375, 0.5, 0.375, 0.75, 0.3829, 0.75, 0.3829, 0.5, 0.375, 0.5, 0.375, 0.5, 0.3829, 0.5, 0.3829, 0.5, 0.3829, 0.5, 0.3829, 0.5, 0.3829, 0.75, 0.3829, 0.75, 0.375, 0.75, 0.375, 0.75, 0.375, 0.5, 0.375, 0.5, 0.375, 0.75, 0.375, 0.75, 0.375, 0.75, 0.375, 0.75, 0.3829, 0.75, 0.3829, 0.75, 0.3829, 0.75, 0.3829, 0.75, 0.375, 0.75, 0.375, 0.75, 0.375, 0.75, 0.375, 0.75, 0.375, 0.75, 0.375, 0.75, 0.3829, 0.75, 0.3829, 0.75, 0.3829, 0.75, 0.3829, 0.75, 0.375, 0.75, 0.375, 0.75, 0.3829, 0.75, 0.3829, 0.75, 0.375, 0.75, 0.375, 0.75, 0.3829, 0.75, 0.3829, 0.75, 0.3829, 0.75, 0.3829, 0.75, 0.375, 0.75, 0.375, 0.75, 0.3829, 0.75, 0.3829, 0.75, 0.564, 0.75, 0.564, 0.75, 0.564, 0.5, 0.564, 0.5, 0.564, 0.5, 0.564, 0.5, 0.625, 0.5, 0.625, 0.5, 0.625, 0.75, 0.625, 0.75, 0.564, 0.75, 0.564, 0.75, 0.564, 0.75, 0.564, 0.75, 0.564, 0.5, 0.564, 0.5, 0.625, 0.75, 0.625, 0.75, 0.564, 0.75, 0.564, 0.75, 0.564, 0.5, 0.564, 0.5, 0.625, 0.5, 0.625, 0.5, 0.625, 0.75, 0.625, 0.75, 0.564, 0.75, 0.564, 0.75, 0.625, 0.5, 0.625, 0.5, 0.625, 0.75, 0.625, 0.75, 0.625, 0.5, 0.625, 0.5, 0.625, 0.75, 0.625, 0.75, 0.625, 0.5, 0.625, 0.5, 0.625, 0.75, 0.625, 0.75, 0.564, 0.75, 0.564, 0.75, 0.564, 0.5, 0.564, 0.5, 0.564, 0.5, 0.564, 0.5, 0.625, 0.5, 0.625, 0.5, 0.564, 0.75, 0.564, 0.75, 0.564, 0.5, 0.564, 0.5, 0.564, 0.75, 0.564, 0.75, 0.564, 0.5, 0.564, 0.5, 0.564, 0.5, 0.564, 0.5, 0.625, 0.5, 0.625, 0.5, 0.625, 0.75, 0.625, 0.75, 0.564, 0.75, 0.564, 0.75, 0.625, 0.75, 0.625, 0.75, 0.564, 0.75, 0.564, 0.75, 0.564, 0.5, 0.564, 0.5, 0.625, 0.5, 0.625, 0.5, 0.625, 0.75, 0.625, 0.75, 0.564, 0.75, 0.564, 0.75, 0.625, 0.5, 0.625, 0.5, 0.625, 0.75, 0.625, 0.75, 0.564, 0.5, 0.564, 0.75, 0.625, 0.75, 0.625, 0.5, 0.625, 0.5, 0.625, 0.5, 0.625, 0.75, 0.625, 0.75, 0.564, 0.75, 0.564, 0.75, 0.564, 0.5, 0.564, 0.5, 0.564, 0.5, 0.564, 0.5, 0.625, 0.5, 0.625, 0.5, 0.75, 0.5892, 0.75, 0.5, 0.625, 0.5, 0.6801, 0.5892, 0.6801, 0.5892, 0.625, 0.5, 0.625, 0.75, 0.6801, 0.6608, 0.6801, 0.6608, 0.625, 0.75, 0.75, 0.75, 0.75, 0.6608, 0.6801, 0.6608, 0.6801, 0.6608, 0.6801, 0.5892, 0.6801, 0.5892, 0.6801, 0.5892, 0.6801, 0.5892, 0.75, 0.5892, 0.75, 0.5892, 0.6801, 0.6608, 0.6801, 0.6608, 0.6801, 0.5892, 0.6801, 0.5892, 0.75, 0.6608, 0.75, 0.6608, 0.6801, 0.6608, 0.6801, 0.6608, 0.75, 0.6608, 0.75, 0.6608, 0.6801, 0.6608, 0.6801, 0.6608, 0.6801, 0.5892, 0.6801, 0.5892, 0.75, 0.5892, 0.75, 0.5892, 0.6801, 0.5892, 0.6801, 0.6608, 0.75, 0.6608, 0.75, 0.5892, 0.6801, 0.5892, 0.6801, 0.5892, 0.75, 0.5892, 0.75, 0.5892, 0.6801, 0.6608, 0.6801, 0.6608, 0.6801, 0.5892, 0.6801, 0.5892, 0.6801, 0.6608, 0.6801, 0.6608, 0.6801, 0.5892, 0.6801, 0.5892, 0.6801, 0.6396, 0.6801, 0.6396, 0.6801, 0.6104, 0.6801, 0.6104, 0.6801, 0.5892, 0.6801, 0.5892, 0.75, 0.5892, 0.75, 0.5892, 0.6801, 0.5892, 0.6801, 0.5892, 0.75, 0.5892, 0.75, 0.5892, 0.75, 0.6608, 0.75, 0.6608, 0.6801, 0.6608, 0.6801, 0.6608, 0.715, 0.6608, 0.715, 0.6608, 0.7013, 0.6608, 0.7013, 0.6608, 0.6801, 0.6396, 0.6801, 0.6608, 0.6801, 0.6608, 0.6801, 0.6396, 0.6801, 0.6104, 0.6801, 0.5892, 0.6801, 0.5892, 0.6801, 0.6104, 0.6801, 0.6104, 0.6801, 0.5892, 0.6801, 0.6608, 0.6801, 0.6396, 0.6801, 0.6396, 0.6801, 0.6608, 0.6801, 0.5892, 0.6801, 0.6104, 0.6801, 0.6396, 0.6801, 0.6396, 0.6801, 0.6104, 0.6801, 0.6104, 0.6801, 0.6396, 0.6801, 0.6396, 0.6801, 0.6396, 0.6801, 0.6396, 0.6801, 0.6104, 0.6801, 0.6104, 0.6801, 0.6396, 0.6801, 0.6396, 0.6801, 0.6104, 0.6801, 0.6104, 0.6801, 0.6104, 0.6801, 0.6104, 0.7013, 0.6608, 0.6801, 0.6608, 0.6801, 0.6608, 0.7013, 0.6608, 0.7287, 0.6608, 0.75, 0.6608, 0.75, 0.6608, 0.7287, 0.6608, 0.7013, 0.6608, 0.6801, 0.6608, 0.75, 0.6608, 0.7287, 0.6608, 0.715, 0.6608, 0.7287, 0.6608, 0.75, 0.6608, 0.6801, 0.6608, 0.7013, 0.6608, 0.715, 0.6608, 0.7287, 0.6608, 0.7287, 0.6608, 0.715, 0.6608, 0.715, 0.6608, 0.0, 0.0, 0.4382, 0.5, 0.4382, 0.5, 0.3829, 0.75, 0.3829, 0.75, 0.3829, 0.875, 0.3829, 0.875, 0.375, 0.375, 0.375, 0.5, 0.3829, 0.5, 0.3829, 0.375, 0.4382, 0.75, 0.0, 0.0, 0.4382, 0.75, 0.375, 0.75, 0.375, 0.875, 0.3829, 0.875, 0.3829, 0.75, 0.3829, 0.5, 0.3829, 0.5, 0.3829, 0.75, 0.3829, 0.75, 0.3829, 0.375, 0.3829, 0.5, 0.4382, 0.5, 0.4382, 0.375, 0.4382, 0.5, 0.4382, 0.375, 0.4382, 0.375, 0.4382, 0.5, 0.0, 0.0, 0.0, 0.0, 0.3829, 0.5, 0.3829, 0.5, 0.3829, 0.5, 0.3829, 0.75, 0.4382, 0.75, 0.4382, 0.5, 0.4382, 0.75, 0.4382, 0.5, 0.4382, 0.5, 0.4382, 0.75, 0.3829, 0.5, 0.3829, 0.75, 0.3829, 0.75, 0.3829, 0.5, 0.3829, 0.75, 0.3829, 0.875, 0.4382, 0.875, 0.4382, 0.75, 0.3829, 0.375, 0.3829, 0.375, 0.3829, 0.5, 0.3829, 0.5, 0.4382, 0.5, 0.4382, 0.5, 0.0, 0.0, 0.3829, 0.5, 0.3829, 0.375, 0.3829, 0.375, 0.3829, 0.5, 0.3829, 0.5, 0.3829, 0.5, 0.3829, 0.5, 0.3829, 0.375, 0.3829, 0.375, 0.3829, 0.75, 0.3829, 0.75, 0.3829, 0.875, 0.3829, 0.875, 0.0, 0.0, 0.0, 0.0, 0.3829, 0.5, 0.3829, 0.5, 0.0, 0.0, 0.0, 0.0, 0.0, 0.0, 0.0, 0.0, 0.3829, 0.75, 0.3829, 0.75, 0.0, 0.0, 0.3829, 0.5, 0.3829, 0.5, 0.3829, 0.375, 0.3829, 0.375, 0.3829, 0.875, 0.3829, 0.875, 0.3829, 0.75, 0.3829, 0.75, 0.3829, 0.75, 0.0, 0.0, 0.3829, 0.75, 0.3829, 0.75, 0.3829, 0.375, 0.3829, 0.5, 0.3829, 0.5, 0.3829, 0.375, 0.0, 0.0, 0.0, 0.0, 0.0, 0.0, 0.3829, 0.875, 0.3829, 0.875, 0.3829, 0.75, 0.3829, 0.75, 0.3829, 0.875, 0.3829, 0.75, 0.0, 0.0, 0.3829, 0.875, 0.4382, 0.875, 0.4382, 0.75, 0.4382, 0.75, 0.4382, 0.875, 0.3829, 0.75, 0.3829, 0.75, 0.4382, 0.75, 0.0, 0.0, 0.3829, 0.75, 0.3829, 0.75, 0.0, 0.0, 0.3829, 0.75, 0.3829, 0.75, 0.3829, 0.75, 0.3829, 0.75, 0.3829, 0.75, 0.375, 0.0, 0.375, 0.25, 0.625, 0.25, 0.625, 0.0, 0.375, 0.25, 0.625, 0.25, 0.625, 0.5, 0.375, 0.5, 0.375, 0.5, 0.375, 0.75, 0.625, 0.75, 0.625, 0.5, 0.375, 0.75, 0.375, 1.0, 0.625, 1.0, 0.625, 0.75, 0.125, 0.5, 0.375, 0.5, 0.375, 0.75, 0.125, 0.75, 0.625, 0.25, 0.625, 0.25, 0.625, 0.0, 0.625, 0.0, 0.625, 0.5, 0.625, 0.25, 0.625, 0.25, 0.625, 0.5, 0.625, 1.0, 0.625, 1.0, 0.625, 0.75, 0.625, 0.75, 0.625, 0.5, 0.625, 0.25, 0.625, 0.25, 0.625, 0.5, 0.625, 0.75, 0.625, 0.75, 0.625, 0.5, 0.625, 0.5, 0.625, 0.75, 0.625, 0.75, 0.625, 0.5, 0.625, 0.5, 0.625, 0.75, 0.625, 0.75, 0.625, 0.5, 0.625, 0.5, 0.625, 0.25, 0.625, 0.25, 0.625, 0.0, 0.625, 0.0, 0.625, 1.0, 0.625, 1.0, 0.625, 0.75, 0.625, 0.75, 0.625, 1.0, 0.625, 1.0, 0.625, 0.75, 0.625, 0.75, 0.625, 0.25, 0.625, 0.25, 0.625, 0.0, 0.625, 0.0, 0.625, 1.0, 0.625, 1.0, 0.625, 0.75, 0.625, 0.75, 0.625, 0.5, 0.625, 0.25, 0.625, 0.25, 0.625, 0.5, 0.625, 0.75, 0.625, 0.75, 0.625, 0.5, 0.625, 0.5, 0.625, 0.5, 0.625, 0.25, 0.625, 0.25, 0.625, 0.5, 0.625, 0.75, 0.625, 0.75, 0.625, 0.5, 0.625, 0.5, 0.625, 0.25, 0.625, 0.25, 0.625, 0.0, 0.625, 0.0, 0.625, 0.75, 0.625, 0.75, 0.625, 0.5, 0.625, 0.5, 0.625, 0.25, 0.625, 0.25, 0.625, 0.0, 0.625, 0.0, 0.625, 1.0, 0.625, 1.0, 0.625, 0.75, 0.625, 0.75, 0.625, 0.5, 0.625, 0.25, 0.625, 0.25, 0.625, 0.5, 0.625, 1.0, 0.625, 1.0, 0.625, 0.75, 0.625, 0.75, 0.625, 0.25, 0.625, 0.25, 0.625, 0.0, 0.625, 0.0, 0.625, 1.0, 0.625, 1.0, 0.625, 0.75, 0.625, 0.75, 0.625, 0.5, 0.625, 0.25, 0.625, 0.25, 0.625, 0.5, 0.625, 0.25, 0.625, 0.25, 0.625, 0.0, 0.625, 0.0, 0.625, 0.5, 0.625, 0.25, 0.625, 0.25, 0.625, 0.5, 0.625, 0.75, 0.625, 0.75, 0.625, 0.5, 0.625, 0.5, 0.625, 0.25, 0.625, 0.25, 0.625, 0.0, 0.625, 0.0, 0.625, 1.0, 0.625, 1.0, 0.625, 0.75, 0.625, 0.75, 0.625, 1.0, 0.625, 1.0, 0.625, 0.75, 0.625, 0.75, 0.625, 0.5, 0.625, 0.25, 0.625, 0.25, 0.625, 0.5, 0.625, 0.75, 0.625, 0.5, 0.625, 0.5, 0.625, 0.75, 0.625, 0.75, 0.625, 0.75, 0.625, 0.5, 0.625, 0.5, 0.625, 0.5, 0.625, 0.25, 0.625, 0.25, 0.625, 0.5, 0.625, 0.75, 0.625, 0.75, 0.625, 0.5, 0.625, 0.5, 0.625, 0.25, 0.625, 0.25, 0.625, 0.0, 0.625, 0.0, 0.625, 0.75, 0.625, 0.75, 0.625, 0.5, 0.625, 0.5, 0.625, 0.25, 0.625, 0.25, 0.625, 0.0, 0.625, 0.0, 0.625, 1.0, 0.625, 1.0, 0.625, 0.75, 0.625, 0.75, 0.625, 0.5, 0.625, 0.25, 0.625, 0.25, 0.625, 0.5, 0.625, 0.25, 0.625, 0.25, 0.625, 0.0, 0.625, 0.0, 0.625, 0.25, 0.625, 0.25, 0.625, 0.0, 0.625, 0.0, 0.625, 1.0, 0.625, 1.0, 0.625, 0.75, 0.625, 0.75, 0.625, 0.5, 0.625, 0.25, 0.625, 0.25, 0.625, 0.5, 0.625, 0.75, 0.625, 0.75, 0.625, 0.5, 0.625, 0.5, 0.625, 1.0, 0.625, 1.0, 0.625, 0.75, 0.625, 0.75, 0.625, 0.5, 0.625, 0.25, 0.625, 0.25, 0.625, 0.5, 0.625, 0.75, 0.625, 0.75, 0.625, 0.5, 0.625, 0.5, 0.625, 0.0, 0.625, 0.0, 0.625, 0.75, 0.625, 0.75, 0.625, 0.25, 0.625, 0.25, 0.625, 0.0, 0.625, 0.0, 0.625, 1.0, 0.625, 1.0, 0.625, 0.75, 0.625, 0.75, 0.625, 0.5, 0.625, 0.25, 0.625, 0.25, 0.625, 0.5, 0.625, 0.5, 0.625, 0.25, 0.625, 0.25, 0.625, 0.5, 0.625, 0.5, 0.625, 0.25, 0.625, 0.25, 0.625, 0.5, 0.625, 0.75, 0.625, 0.75, 0.625, 0.5, 0.625, 0.5, 0.625, 0.25, 0.625, 0.25, 0.625, 0.0, 0.625, 0.0, 0.625, 0.75, 0.625, 0.75, 0.625, 0.5, 0.625, 0.5, 0.625, 0.75, 0.625, 0.75, 0.625, 0.5, 0.625, 0.5, 0.625, 0.25, 0.625, 0.25, 0.625, 0.0, 0.625, 0.0, 0.625, 1.0, 0.625, 1.0, 0.625, 0.75, 0.625, 0.75, 0.625, 1.0, 0.625, 1.0, 0.625, 0.75, 0.625, 0.75, 0.625, 0.25, 0.625, 0.25, 0.625, 0.0, 0.625, 0.0, 0.625, 1.0, 0.625, 1.0, 0.625, 0.75, 0.625, 0.75, 0.625, 0.5, 0.625, 0.25, 0.625, 0.25, 0.625, 0.5, 0.625, 0.5, 0.875, 0.5, 0.875, 0.75, 0.625, 0.75, 0.625, 0.5, 0.625, 0.25, 0.625, 0.25, 0.625, 0.5, 0.625, 0.75, 0.625, 0.75, 0.625, 0.5, 0.625, 0.5, 0.625, 0.25, 0.625, 0.25, 0.625, 0.0, 0.625, 0.0])
me_cube_001.materials.append(mat_skin)
me_cube_001.materials.append(mat_trousers)
me_cube_001.materials.append(mat_white)
me_cube_001.materials.append(mat_hair)
me_cube_001.materials.append(mat_shirt)
me_cube_001.materials.append(mat_leather)
me_cube_001.use_remesh_fix_poles = True
me_cube_001.use_remesh_preserve_attributes = False
me_cube_001.use_mirror_vertex_groups = False
me_cube_001.update()
arm_metarig_001 = bpy.data.armatures.new('metarig.001')  # bones are not reproduced

# ---- objects
ob_cube = bpy.data.objects.new('Cube', me_cube_001)
ob_metarig_001 = bpy.data.objects.new('metarig.001', arm_metarig_001)

# ---- transforms, parenting, visibility, modifiers, constraints
ob_cube.location = (0.0, 0.0, 0.5052)
ob_cube.scale = (0.08406, 0.08406, 0.08406)
ob_cube.lineart.crease_threshold = 0.0
_vg = ob_cube.vertex_groups.new(name='DEF-shoulder.L')
_vg = ob_cube.vertex_groups.new(name='DEF-upper_arm.L')
_vg = ob_cube.vertex_groups.new(name='DEF-upper_arm.L.001')
_vg = ob_cube.vertex_groups.new(name='DEF-forearm.L')
_vg = ob_cube.vertex_groups.new(name='DEF-forearm.L.001')
_vg = ob_cube.vertex_groups.new(name='DEF-hand.L')
_vg = ob_cube.vertex_groups.new(name='DEF-shoulder.R')
_vg = ob_cube.vertex_groups.new(name='DEF-upper_arm.R')
_vg = ob_cube.vertex_groups.new(name='DEF-upper_arm.R.001')
_vg = ob_cube.vertex_groups.new(name='DEF-forearm.R')
_vg = ob_cube.vertex_groups.new(name='DEF-forearm.R.001')
_vg = ob_cube.vertex_groups.new(name='DEF-hand.R')
_vg = ob_cube.vertex_groups.new(name='DEF-breast.L')
_vg = ob_cube.vertex_groups.new(name='DEF-breast.R')
_vg = ob_cube.vertex_groups.new(name='DEF-pelvis.L')
_vg = ob_cube.vertex_groups.new(name='DEF-pelvis.R')
_vg = ob_cube.vertex_groups.new(name='DEF-thigh.L')
_vg = ob_cube.vertex_groups.new(name='DEF-thigh.L.001')
_vg = ob_cube.vertex_groups.new(name='DEF-shin.L')
_vg = ob_cube.vertex_groups.new(name='DEF-shin.L.001')
_vg = ob_cube.vertex_groups.new(name='DEF-foot.L')
_vg = ob_cube.vertex_groups.new(name='DEF-toe.L')
_vg = ob_cube.vertex_groups.new(name='DEF-thigh.R')
_vg = ob_cube.vertex_groups.new(name='DEF-thigh.R.001')
_vg = ob_cube.vertex_groups.new(name='DEF-shin.R')
_vg = ob_cube.vertex_groups.new(name='DEF-shin.R.001')
_vg = ob_cube.vertex_groups.new(name='DEF-foot.R')
_vg = ob_cube.vertex_groups.new(name='DEF-toe.R')
_vg = ob_cube.vertex_groups.new(name='DEF-spine')
_vg = ob_cube.vertex_groups.new(name='DEF-spine.001')
_vg = ob_cube.vertex_groups.new(name='DEF-spine.002')
_vg = ob_cube.vertex_groups.new(name='DEF-spine.003')
_vg = ob_cube.vertex_groups.new(name='DEF-spine.004')
_vg = ob_cube.vertex_groups.new(name='DEF-spine.005')
_vg = ob_cube.vertex_groups.new(name='DEF-spine.006')
ob_metarig_001.location = (0.0, 0.0, 0.0)
ob_metarig_001.lineart.crease_threshold = 0.0

# ---- collection membership
scene.collection.objects.link(ob_cube)
scene.collection.objects.link(ob_metarig_001)

# ---- scene / render settings (as saved in the file)
scene.frame_start = 1; scene.frame_end = 23; scene.frame_set(0)
scene.render.engine = 'BLENDER_EEVEE_NEXT'
scene.cycles.use_denoising = False
scene.cycles.samples = 128
scene.cycles.sampling_pattern = 'TABULATED_SOBOL'
scene.cycles.use_adaptive_sampling = False
scene.cycles.use_light_tree = False
scene.view_settings.view_transform = 'Filmic'
bpy.context.view_layer.update()

# ---- added for rendering (the .blend has no active camera and no usable light): camera, sun
cam_auto = bpy.data.cameras.new('AutoCamera')
cam_auto.lens = 50.0
cam_auto.sensor_width = 36.0
cam_auto.clip_end = 1000.0
ob_auto_camera = bpy.data.objects.new('AutoCamera', cam_auto)
scene.collection.objects.link(ob_auto_camera)
ob_auto_camera.location = (1.80079, -2.15997, 2.1482)
ob_auto_camera.rotation_euler = (1.09748, -7.21219e-08, 0.694738)
scene.camera = ob_auto_camera
light_auto_sun = bpy.data.lights.new('AutoSun', 'SUN')
light_auto_sun.energy = 3.0
light_auto_sun.angle = 0.0523599
ob_auto_sun = bpy.data.objects.new('AutoSun', light_auto_sun)
scene.collection.objects.link(ob_auto_sun)
ob_auto_sun.rotation_euler = (0.872665, 0.174533, 0.523599)
bpy.context.view_layer.update()
